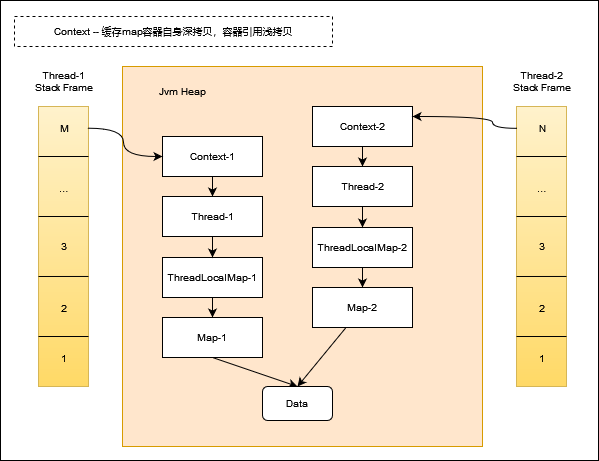

The diagram above was exported from draw.io. Its source (the exported page's mxGraphModel, read from the mxfile embedded in the PNG):
<mxGraphModel dx="1434" dy="754" grid="1" gridSize="10" guides="1" tooltips="1" connect="1" arrows="1" fold="1" page="1" pageScale="1" pageWidth="1169" pageHeight="827" math="0" shadow="0">
  <root>
    <mxCell id="0" />
    <mxCell id="1" parent="0" />
    <mxCell id="gmrzmi3tYtbxPDcItsLL-1" value="" style="group;fontSize=10;" vertex="1" connectable="0" parent="1">
      <mxGeometry x="68" y="134" width="598" height="460" as="geometry" />
    </mxCell>
    <mxCell id="PCZND6x2Az523Irm6-EB-130" value="" style="rounded=0;whiteSpace=wrap;html=1;aspect=fixed;fontSize=10;" parent="gmrzmi3tYtbxPDcItsLL-1" vertex="1">
      <mxGeometry width="598" height="460" as="geometry" />
    </mxCell>
    <mxCell id="PCZND6x2Az523Irm6-EB-6" value="" style="rounded=0;whiteSpace=wrap;html=1;fillColor=#ffe6cc;strokeColor=#d79b00;fontSize=10;" parent="gmrzmi3tYtbxPDcItsLL-1" vertex="1">
      <mxGeometry x="122" y="66" width="360" height="380" as="geometry" />
    </mxCell>
    <mxCell id="PCZND6x2Az523Irm6-EB-74" value="" style="group;fontSize=10;" parent="gmrzmi3tYtbxPDcItsLL-1" vertex="1" connectable="0">
      <mxGeometry x="27" y="66" width="74" height="320" as="geometry" />
    </mxCell>
    <mxCell id="PCZND6x2Az523Irm6-EB-29" value="" style="group;fontSize=10;" parent="PCZND6x2Az523Irm6-EB-74" vertex="1" connectable="0">
      <mxGeometry x="7" y="40" width="60" height="280" as="geometry" />
    </mxCell>
    <mxCell id="PCZND6x2Az523Irm6-EB-30" value="" style="rounded=0;whiteSpace=wrap;html=1;fillColor=#fff2cc;strokeColor=#d6b656;gradientColor=#ffd966;fontSize=10;" parent="PCZND6x2Az523Irm6-EB-29" vertex="1">
      <mxGeometry x="4" width="50" height="280" as="geometry" />
    </mxCell>
    <mxCell id="PCZND6x2Az523Irm6-EB-31" value="" style="endArrow=none;html=1;rounded=0;entryX=1;entryY=0.607;entryDx=0;entryDy=0;entryPerimeter=0;fontSize=10;" parent="PCZND6x2Az523Irm6-EB-29" target="PCZND6x2Az523Irm6-EB-30" edge="1">
      <mxGeometry width="50" height="50" relative="1" as="geometry">
        <mxPoint x="4" y="170" as="sourcePoint" />
        <mxPoint x="4" y="120" as="targetPoint" />
      </mxGeometry>
    </mxCell>
    <mxCell id="PCZND6x2Az523Irm6-EB-32" value="" style="endArrow=none;html=1;rounded=0;entryX=1;entryY=0.607;entryDx=0;entryDy=0;entryPerimeter=0;fontSize=10;" parent="PCZND6x2Az523Irm6-EB-29" edge="1">
      <mxGeometry width="50" height="50" relative="1" as="geometry">
        <mxPoint x="4" y="230" as="sourcePoint" />
        <mxPoint x="54" y="230" as="targetPoint" />
      </mxGeometry>
    </mxCell>
    <mxCell id="PCZND6x2Az523Irm6-EB-33" value="" style="endArrow=none;html=1;rounded=0;entryX=1;entryY=0.607;entryDx=0;entryDy=0;entryPerimeter=0;fontSize=10;" parent="PCZND6x2Az523Irm6-EB-29" edge="1">
      <mxGeometry width="50" height="50" relative="1" as="geometry">
        <mxPoint x="4" y="110" as="sourcePoint" />
        <mxPoint x="54" y="110" as="targetPoint" />
      </mxGeometry>
    </mxCell>
    <mxCell id="PCZND6x2Az523Irm6-EB-34" value="" style="endArrow=none;html=1;rounded=0;entryX=1;entryY=0.607;entryDx=0;entryDy=0;entryPerimeter=0;fontSize=10;" parent="PCZND6x2Az523Irm6-EB-29" edge="1">
      <mxGeometry width="50" height="50" relative="1" as="geometry">
        <mxPoint x="4" y="50" as="sourcePoint" />
        <mxPoint x="54" y="50" as="targetPoint" />
      </mxGeometry>
    </mxCell>
    <mxCell id="PCZND6x2Az523Irm6-EB-35" value="1" style="text;html=1;align=center;verticalAlign=middle;whiteSpace=wrap;rounded=0;fontSize=10;" parent="PCZND6x2Az523Irm6-EB-29" vertex="1">
      <mxGeometry y="237" width="60" height="30" as="geometry" />
    </mxCell>
    <mxCell id="PCZND6x2Az523Irm6-EB-36" value="2" style="text;html=1;align=center;verticalAlign=middle;whiteSpace=wrap;rounded=0;fontSize=10;" parent="PCZND6x2Az523Irm6-EB-29" vertex="1">
      <mxGeometry y="187" width="60" height="30" as="geometry" />
    </mxCell>
    <mxCell id="PCZND6x2Az523Irm6-EB-37" value="…" style="text;html=1;align=center;verticalAlign=middle;whiteSpace=wrap;rounded=0;fontSize=10;" parent="PCZND6x2Az523Irm6-EB-29" vertex="1">
      <mxGeometry y="67" width="60" height="30" as="geometry" />
    </mxCell>
    <mxCell id="PCZND6x2Az523Irm6-EB-38" value="3" style="text;html=1;align=center;verticalAlign=middle;whiteSpace=wrap;rounded=0;fontSize=10;" parent="PCZND6x2Az523Irm6-EB-29" vertex="1">
      <mxGeometry y="125" width="60" height="30" as="geometry" />
    </mxCell>
    <mxCell id="PCZND6x2Az523Irm6-EB-39" value="M" style="text;html=1;align=center;verticalAlign=middle;whiteSpace=wrap;rounded=0;fontSize=10;" parent="PCZND6x2Az523Irm6-EB-29" vertex="1">
      <mxGeometry x="10" y="7" width="40" height="30" as="geometry" />
    </mxCell>
    <mxCell id="PCZND6x2Az523Irm6-EB-63" value="&lt;div style=&quot;font-size: 10px;&quot;&gt;Thread-1&lt;/div&gt;&lt;div style=&quot;font-size: 10px;&quot;&gt;Stack Frame&lt;br style=&quot;font-size: 10px;&quot;&gt;&lt;/div&gt;" style="text;html=1;align=center;verticalAlign=middle;whiteSpace=wrap;rounded=0;fontSize=10;" parent="PCZND6x2Az523Irm6-EB-74" vertex="1">
      <mxGeometry width="74" height="30" as="geometry" />
    </mxCell>
    <mxCell id="PCZND6x2Az523Irm6-EB-75" value="" style="group;fontSize=10;" parent="gmrzmi3tYtbxPDcItsLL-1" vertex="1" connectable="0">
      <mxGeometry x="505" y="66" width="74" height="320" as="geometry" />
    </mxCell>
    <mxCell id="PCZND6x2Az523Irm6-EB-28" value="" style="group;fontSize=10;" parent="PCZND6x2Az523Irm6-EB-75" vertex="1" connectable="0">
      <mxGeometry x="7" y="40" width="60" height="280" as="geometry" />
    </mxCell>
    <mxCell id="PCZND6x2Az523Irm6-EB-7" value="" style="rounded=0;whiteSpace=wrap;html=1;fillColor=#fff2cc;gradientColor=#ffd966;strokeColor=#d6b656;fontSize=10;" parent="PCZND6x2Az523Irm6-EB-28" vertex="1">
      <mxGeometry x="4" width="50" height="280" as="geometry" />
    </mxCell>
    <mxCell id="PCZND6x2Az523Irm6-EB-9" value="" style="endArrow=none;html=1;rounded=0;entryX=1;entryY=0.607;entryDx=0;entryDy=0;entryPerimeter=0;fontSize=10;" parent="PCZND6x2Az523Irm6-EB-28" target="PCZND6x2Az523Irm6-EB-7" edge="1">
      <mxGeometry width="50" height="50" relative="1" as="geometry">
        <mxPoint x="4" y="170" as="sourcePoint" />
        <mxPoint x="4" y="120" as="targetPoint" />
      </mxGeometry>
    </mxCell>
    <mxCell id="PCZND6x2Az523Irm6-EB-10" value="" style="endArrow=none;html=1;rounded=0;entryX=1;entryY=0.607;entryDx=0;entryDy=0;entryPerimeter=0;fontSize=10;" parent="PCZND6x2Az523Irm6-EB-28" edge="1">
      <mxGeometry width="50" height="50" relative="1" as="geometry">
        <mxPoint x="4" y="230" as="sourcePoint" />
        <mxPoint x="54" y="230" as="targetPoint" />
      </mxGeometry>
    </mxCell>
    <mxCell id="PCZND6x2Az523Irm6-EB-11" value="" style="endArrow=none;html=1;rounded=0;entryX=1;entryY=0.607;entryDx=0;entryDy=0;entryPerimeter=0;fontSize=10;" parent="PCZND6x2Az523Irm6-EB-28" edge="1">
      <mxGeometry width="50" height="50" relative="1" as="geometry">
        <mxPoint x="4" y="110" as="sourcePoint" />
        <mxPoint x="54" y="110" as="targetPoint" />
      </mxGeometry>
    </mxCell>
    <mxCell id="PCZND6x2Az523Irm6-EB-12" value="" style="endArrow=none;html=1;rounded=0;entryX=1;entryY=0.607;entryDx=0;entryDy=0;entryPerimeter=0;fontSize=10;" parent="PCZND6x2Az523Irm6-EB-28" edge="1">
      <mxGeometry width="50" height="50" relative="1" as="geometry">
        <mxPoint x="4" y="50" as="sourcePoint" />
        <mxPoint x="54" y="50" as="targetPoint" />
      </mxGeometry>
    </mxCell>
    <mxCell id="PCZND6x2Az523Irm6-EB-13" value="1" style="text;html=1;align=center;verticalAlign=middle;whiteSpace=wrap;rounded=0;fontSize=10;" parent="PCZND6x2Az523Irm6-EB-28" vertex="1">
      <mxGeometry y="237" width="60" height="30" as="geometry" />
    </mxCell>
    <mxCell id="PCZND6x2Az523Irm6-EB-14" value="2" style="text;html=1;align=center;verticalAlign=middle;whiteSpace=wrap;rounded=0;fontSize=10;" parent="PCZND6x2Az523Irm6-EB-28" vertex="1">
      <mxGeometry y="187" width="60" height="30" as="geometry" />
    </mxCell>
    <mxCell id="PCZND6x2Az523Irm6-EB-15" value="…" style="text;html=1;align=center;verticalAlign=middle;whiteSpace=wrap;rounded=0;fontSize=10;" parent="PCZND6x2Az523Irm6-EB-28" vertex="1">
      <mxGeometry y="67" width="60" height="30" as="geometry" />
    </mxCell>
    <mxCell id="PCZND6x2Az523Irm6-EB-16" value="3" style="text;html=1;align=center;verticalAlign=middle;whiteSpace=wrap;rounded=0;fontSize=10;" parent="PCZND6x2Az523Irm6-EB-28" vertex="1">
      <mxGeometry y="125" width="60" height="30" as="geometry" />
    </mxCell>
    <mxCell id="PCZND6x2Az523Irm6-EB-17" value="N " style="text;html=1;align=center;verticalAlign=middle;whiteSpace=wrap;rounded=0;fontSize=10;" parent="PCZND6x2Az523Irm6-EB-28" vertex="1">
      <mxGeometry x="10" y="7" width="40" height="30" as="geometry" />
    </mxCell>
    <mxCell id="PCZND6x2Az523Irm6-EB-40" value="&lt;div style=&quot;font-size: 10px;&quot;&gt;Thread-2&lt;/div&gt;&lt;div style=&quot;font-size: 10px;&quot;&gt;Stack Frame&lt;br style=&quot;font-size: 10px;&quot;&gt;&lt;/div&gt;" style="text;html=1;align=center;verticalAlign=middle;whiteSpace=wrap;rounded=0;fontSize=10;" parent="PCZND6x2Az523Irm6-EB-75" vertex="1">
      <mxGeometry width="74" height="30" as="geometry" />
    </mxCell>
    <mxCell id="PCZND6x2Az523Irm6-EB-115" style="edgeStyle=orthogonalEdgeStyle;rounded=0;orthogonalLoop=1;jettySize=auto;html=1;entryX=0.5;entryY=0;entryDx=0;entryDy=0;fontSize=10;" parent="gmrzmi3tYtbxPDcItsLL-1" source="PCZND6x2Az523Irm6-EB-80" target="PCZND6x2Az523Irm6-EB-109" edge="1">
      <mxGeometry relative="1" as="geometry" />
    </mxCell>
    <mxCell id="PCZND6x2Az523Irm6-EB-80" value="Context-1" style="rounded=0;whiteSpace=wrap;html=1;fontSize=10;" parent="gmrzmi3tYtbxPDcItsLL-1" vertex="1">
      <mxGeometry x="162" y="136" width="100" height="40" as="geometry" />
    </mxCell>
    <mxCell id="PCZND6x2Az523Irm6-EB-119" style="edgeStyle=orthogonalEdgeStyle;rounded=0;orthogonalLoop=1;jettySize=auto;html=1;entryX=0.5;entryY=0;entryDx=0;entryDy=0;fontSize=10;" parent="gmrzmi3tYtbxPDcItsLL-1" source="PCZND6x2Az523Irm6-EB-81" target="PCZND6x2Az523Irm6-EB-111" edge="1">
      <mxGeometry relative="1" as="geometry" />
    </mxCell>
    <mxCell id="PCZND6x2Az523Irm6-EB-81" value="Context-2" style="rounded=0;whiteSpace=wrap;html=1;fontSize=10;" parent="gmrzmi3tYtbxPDcItsLL-1" vertex="1">
      <mxGeometry x="312" y="106" width="100" height="40" as="geometry" />
    </mxCell>
    <mxCell id="PCZND6x2Az523Irm6-EB-117" style="edgeStyle=orthogonalEdgeStyle;rounded=0;orthogonalLoop=1;jettySize=auto;html=1;entryX=0.5;entryY=0;entryDx=0;entryDy=0;fontSize=10;" parent="gmrzmi3tYtbxPDcItsLL-1" source="PCZND6x2Az523Irm6-EB-87" target="PCZND6x2Az523Irm6-EB-91" edge="1">
      <mxGeometry relative="1" as="geometry" />
    </mxCell>
    <mxCell id="PCZND6x2Az523Irm6-EB-87" value="ThreadLocalMap-1" style="whiteSpace=wrap;html=1;rounded=0;fontSize=10;" parent="gmrzmi3tYtbxPDcItsLL-1" vertex="1">
      <mxGeometry x="162" y="257" width="100" height="40" as="geometry" />
    </mxCell>
    <mxCell id="PCZND6x2Az523Irm6-EB-105" style="edgeStyle=orthogonalEdgeStyle;rounded=0;orthogonalLoop=1;jettySize=auto;html=1;entryX=0.5;entryY=0;entryDx=0;entryDy=0;fontSize=10;" parent="gmrzmi3tYtbxPDcItsLL-1" target="PCZND6x2Az523Irm6-EB-92" edge="1">
      <mxGeometry relative="1" as="geometry">
        <mxPoint x="371.9655172413793" y="291" as="sourcePoint" />
      </mxGeometry>
    </mxCell>
    <mxCell id="PCZND6x2Az523Irm6-EB-121" style="edgeStyle=orthogonalEdgeStyle;rounded=0;orthogonalLoop=1;jettySize=auto;html=1;fontSize=10;" parent="gmrzmi3tYtbxPDcItsLL-1" source="PCZND6x2Az523Irm6-EB-89" target="PCZND6x2Az523Irm6-EB-92" edge="1">
      <mxGeometry relative="1" as="geometry" />
    </mxCell>
    <mxCell id="PCZND6x2Az523Irm6-EB-89" value="ThreadLocalMap-2" style="whiteSpace=wrap;html=1;rounded=0;fontSize=10;" parent="gmrzmi3tYtbxPDcItsLL-1" vertex="1">
      <mxGeometry x="312" y="227" width="100" height="40" as="geometry" />
    </mxCell>
    <mxCell id="PCZND6x2Az523Irm6-EB-118" style="rounded=0;orthogonalLoop=1;jettySize=auto;html=1;entryX=0.5;entryY=0;entryDx=0;entryDy=0;exitX=0.5;exitY=1;exitDx=0;exitDy=0;fontSize=10;" parent="gmrzmi3tYtbxPDcItsLL-1" source="PCZND6x2Az523Irm6-EB-91" target="PCZND6x2Az523Irm6-EB-93" edge="1">
      <mxGeometry relative="1" as="geometry" />
    </mxCell>
    <mxCell id="PCZND6x2Az523Irm6-EB-91" value="Map-1" style="whiteSpace=wrap;html=1;rounded=0;fontSize=10;" parent="gmrzmi3tYtbxPDcItsLL-1" vertex="1">
      <mxGeometry x="162" y="317" width="100" height="40" as="geometry" />
    </mxCell>
    <mxCell id="PCZND6x2Az523Irm6-EB-122" style="rounded=0;orthogonalLoop=1;jettySize=auto;html=1;entryX=0.5;entryY=0;entryDx=0;entryDy=0;fontSize=10;" parent="gmrzmi3tYtbxPDcItsLL-1" source="PCZND6x2Az523Irm6-EB-92" target="PCZND6x2Az523Irm6-EB-93" edge="1">
      <mxGeometry relative="1" as="geometry" />
    </mxCell>
    <mxCell id="PCZND6x2Az523Irm6-EB-92" value="Map-2" style="whiteSpace=wrap;html=1;rounded=0;fontSize=10;" parent="gmrzmi3tYtbxPDcItsLL-1" vertex="1">
      <mxGeometry x="312" y="287" width="100" height="40" as="geometry" />
    </mxCell>
    <mxCell id="PCZND6x2Az523Irm6-EB-93" value="Data" style="rounded=1;whiteSpace=wrap;html=1;fontSize=10;" parent="gmrzmi3tYtbxPDcItsLL-1" vertex="1">
      <mxGeometry x="262" y="386" width="70" height="34" as="geometry" />
    </mxCell>
    <mxCell id="PCZND6x2Az523Irm6-EB-103" value="Jvm Heap" style="text;html=1;align=center;verticalAlign=middle;whiteSpace=wrap;rounded=0;fontSize=10;" parent="gmrzmi3tYtbxPDcItsLL-1" vertex="1">
      <mxGeometry x="152" y="76" width="60" height="30" as="geometry" />
    </mxCell>
    <mxCell id="PCZND6x2Az523Irm6-EB-116" style="edgeStyle=orthogonalEdgeStyle;rounded=0;orthogonalLoop=1;jettySize=auto;html=1;entryX=0.5;entryY=0;entryDx=0;entryDy=0;fontSize=10;" parent="gmrzmi3tYtbxPDcItsLL-1" source="PCZND6x2Az523Irm6-EB-109" target="PCZND6x2Az523Irm6-EB-87" edge="1">
      <mxGeometry relative="1" as="geometry" />
    </mxCell>
    <mxCell id="PCZND6x2Az523Irm6-EB-109" value="Thread-1" style="whiteSpace=wrap;html=1;rounded=0;fontSize=10;" parent="gmrzmi3tYtbxPDcItsLL-1" vertex="1">
      <mxGeometry x="162" y="196" width="100" height="40" as="geometry" />
    </mxCell>
    <mxCell id="PCZND6x2Az523Irm6-EB-120" style="edgeStyle=orthogonalEdgeStyle;rounded=0;orthogonalLoop=1;jettySize=auto;html=1;fontSize=10;" parent="gmrzmi3tYtbxPDcItsLL-1" source="PCZND6x2Az523Irm6-EB-111" target="PCZND6x2Az523Irm6-EB-89" edge="1">
      <mxGeometry relative="1" as="geometry" />
    </mxCell>
    <mxCell id="PCZND6x2Az523Irm6-EB-111" value="Thread-2" style="whiteSpace=wrap;html=1;rounded=0;fontSize=10;" parent="gmrzmi3tYtbxPDcItsLL-1" vertex="1">
      <mxGeometry x="312" y="166" width="100" height="40" as="geometry" />
    </mxCell>
    <mxCell id="PCZND6x2Az523Irm6-EB-123" style="edgeStyle=orthogonalEdgeStyle;rounded=0;orthogonalLoop=1;jettySize=auto;html=1;entryX=0;entryY=0.5;entryDx=0;entryDy=0;curved=1;exitX=1.089;exitY=0.49;exitDx=0;exitDy=0;exitPerimeter=0;fontSize=10;" parent="gmrzmi3tYtbxPDcItsLL-1" source="PCZND6x2Az523Irm6-EB-39" target="PCZND6x2Az523Irm6-EB-80" edge="1">
      <mxGeometry relative="1" as="geometry" />
    </mxCell>
    <mxCell id="PCZND6x2Az523Irm6-EB-129" style="edgeStyle=orthogonalEdgeStyle;rounded=0;orthogonalLoop=1;jettySize=auto;html=1;entryX=1;entryY=0.25;entryDx=0;entryDy=0;curved=1;exitX=0;exitY=0.078;exitDx=0;exitDy=0;exitPerimeter=0;fontSize=10;" parent="gmrzmi3tYtbxPDcItsLL-1" source="PCZND6x2Az523Irm6-EB-7" target="PCZND6x2Az523Irm6-EB-81" edge="1">
      <mxGeometry relative="1" as="geometry">
        <Array as="points">
          <mxPoint x="492" y="128" />
          <mxPoint x="492" y="116" />
        </Array>
      </mxGeometry>
    </mxCell>
    <mxCell id="PCZND6x2Az523Irm6-EB-135" value="Context -- 缓存map容器自身深拷贝，容器引用浅拷贝" style="text;html=1;align=center;verticalAlign=middle;whiteSpace=wrap;rounded=0;strokeColor=default;dashed=1;fontSize=10;" parent="gmrzmi3tYtbxPDcItsLL-1" vertex="1">
      <mxGeometry x="14" y="16" width="318" height="30" as="geometry" />
    </mxCell>
  </root>
</mxGraphModel>